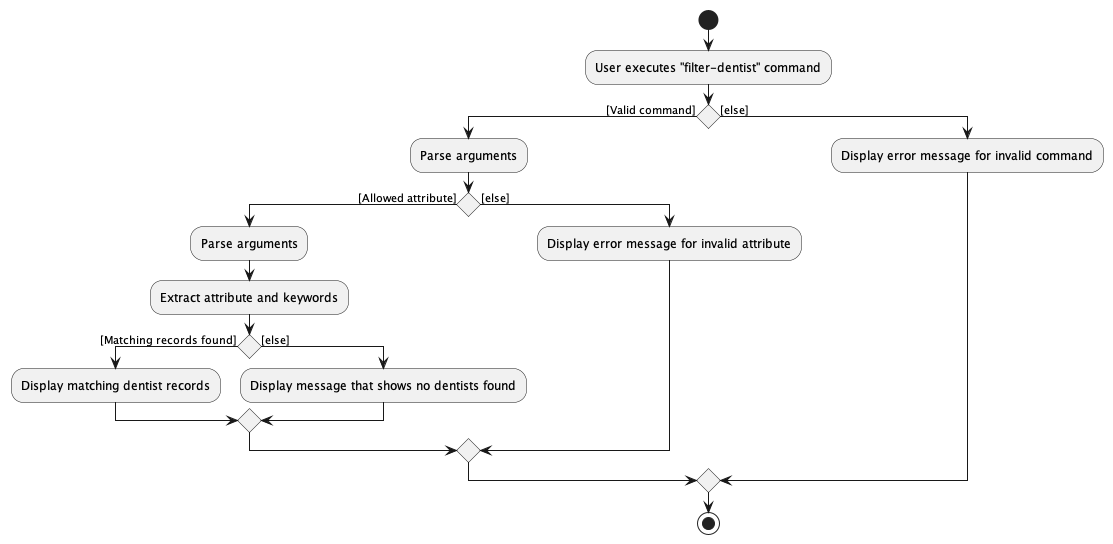

The diagram above was rendered by PlantUML. Its source (embedded in the PNG):
@startuml
start

:User executes "filter-dentist" command;

if () then ([Valid command])
    :Parse arguments;

    if () then ([Allowed attribute])
        :Parse arguments;
        :Extract attribute and keywords;

        if () then ([Matching records found])
            :Display matching dentist records;

            else ([else])
                :Display message that shows no dentists found;
            endif

    else ([else])
        :Display error message for invalid attribute;
    endif

else ([else])
     :Display error message for invalid command;
endif

stop
@enduml